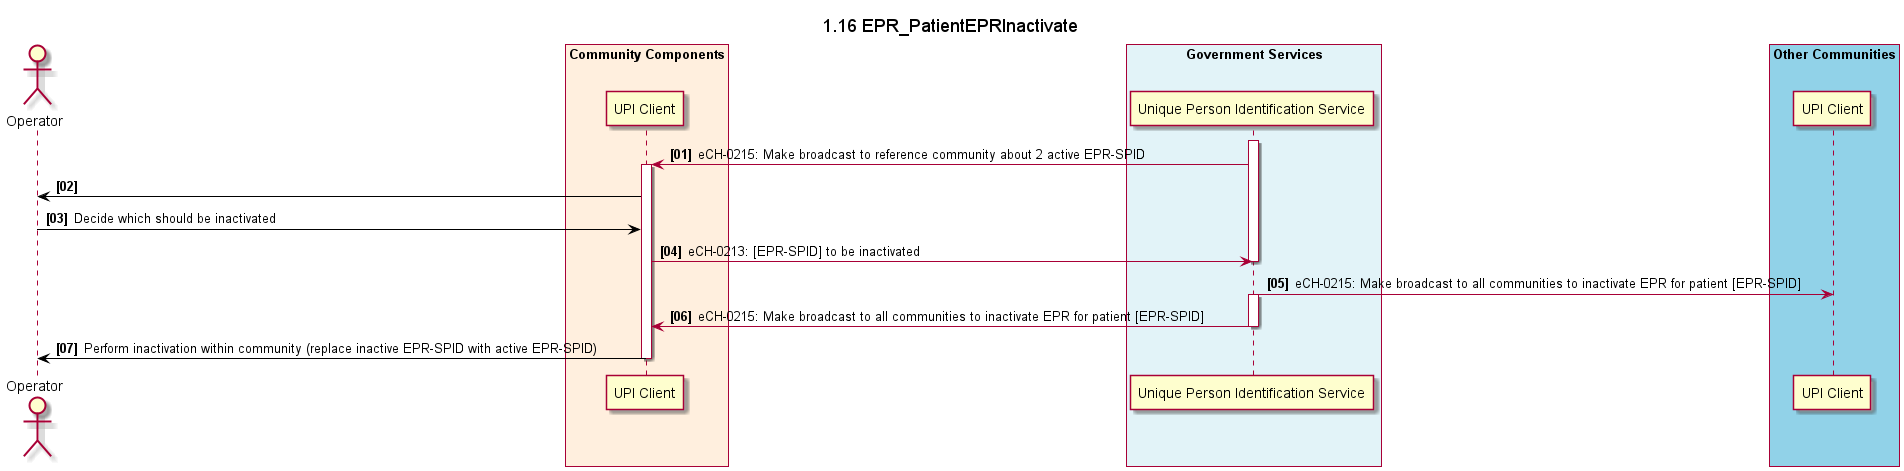

The diagram above was rendered by PlantUML. Its source (embedded in the PNG):
@startuml
!include design.plantuml.txt
title 1.16 EPR_PatientEPRInactivate

actor admin as "Operator"

box "Community Components" #FFEFDE
  participant cc_upi_client as "UPI Client"
  end box

box "Government Services" #E2F3F8
	participant gs_upi as "Unique Person Identification Service" 
end box

box "Other Communities" #91D2E8
  participant oc_upi_client as "UPI Client"
end box


activate gs_upi

gs_upi -> cc_upi_client: eCH-0215: Make broadcast to reference community about 2 active EPR-SPID
activate cc_upi_client

cc_upi_client -[#black]> admin
admin -[#black]> cc_upi_client: Decide which should be inactivated

cc_upi_client->gs_upi: eCH-0213: [EPR-SPID] to be inactivated
deactivate gs_upi

gs_upi -> oc_upi_client: eCH-0215: Make broadcast to all communities to inactivate EPR for patient [EPR-SPID]
activate gs_upi

gs_upi -> cc_upi_client: eCH-0215: Make broadcast to all communities to inactivate EPR for patient [EPR-SPID]
deactivate gs_upi
cc_upi_client -[#black]> admin: Perform inactivation within community (replace inactive EPR-SPID with active EPR-SPID)
deactivate cc_upi_client


@enduml